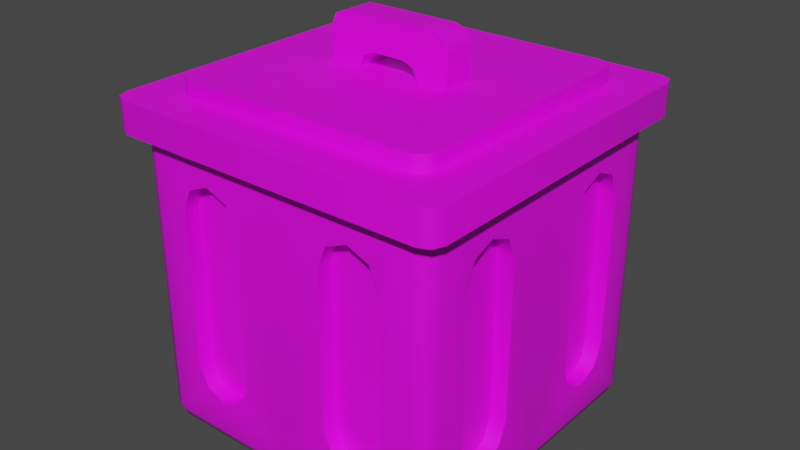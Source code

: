 # Source: trash.blend  (saved by Blender 3.5.10; exported with 4.5.12 LTS)
import bpy
from mathutils import Matrix  # noqa: F401  (used for matrix-valued properties, if any)

bpy.ops.wm.read_factory_settings(use_empty=True)
scene = bpy.context.scene
scene.name = 'Scene'

# ---- collections
col_collection = bpy.data.collections.new('Collection'); scene.collection.children.link(col_collection)

# ---- images (referenced by path relative to the original .blend; pixels are not part of the script)
import os
ASSET_DIR = os.environ.get("B2B_ASSET_DIR", "")  # directory of the original .blend (textures are referenced by path, not embedded)
HERE = os.path.dirname(os.path.abspath(__file__))  # packed textures are extracted next to this script under _unpacked/

def load_image(name, relpath, width, height, colorspace="sRGB"):
    """Load a texture the original file referenced (path relative to the .blend, or extracted next to this script)."""
    p = next((c for c in (os.path.join(HERE, relpath), os.path.join(ASSET_DIR, relpath)) if relpath and os.path.exists(c)), "")
    if p:
        img = bpy.data.images.load(p, check_existing=True)
        img.name = name
    else:  # same state as the original file: an image datablock whose file is absent (Cycles renders it pink)
        img = bpy.data.images.new(name, width, height)
        img.source = "FILE"
        img.filepath = "//" + (relpath or name)
    img.colorspace_settings.name = colorspace
    return img
img_tx_metal_png = load_image('tx_metal.png', 'uv_trash.png', 1024, 1024, 'sRGB')

# ---- materials (node trees are filled in below, after node groups)
mat_material_001 = bpy.data.materials.new('Material.001')
mat_material_001.use_transparent_shadow = False

# ---- node groups
ng_auto_smooth = bpy.data.node_groups.new('Auto Smooth', 'GeometryNodeTree')
_s = ng_auto_smooth.interface.new_socket(name='Geometry', in_out='OUTPUT', socket_type='NodeSocketGeometry')
_s = ng_auto_smooth.interface.new_socket(name='Geometry', in_out='INPUT', socket_type='NodeSocketGeometry')
_s = ng_auto_smooth.interface.new_socket(name='Angle', in_out='INPUT', socket_type='NodeSocketFloat')
_s.subtype = 'ANGLE'
_s.min_value = 0.0
_s.max_value = 3.142
ng_auto_smooth.is_modifier = True
_N = ng_auto_smooth.nodes; _L = ng_auto_smooth.links
n0 = _N.new('NodeGroupOutput'); n0.name = 'Group Output'; n0.location = (480, -100)
n1 = _N.new('NodeGroupInput'); n1.name = 'Group Input'; n1.location = (-420, -300)
n2 = _N.new('NodeGroupInput'); n2.name = 'Group Input.001'; n2.location = (-60, -100)
n3 = _N.new('GeometryNodeSetShadeSmooth'); n3.name = 'Set Shade Smooth'; n3.location = (120, -100)
n3.domain = 'EDGE'
n4 = _N.new('GeometryNodeSetShadeSmooth'); n4.name = 'Set Shade Smooth.001'; n4.location = (300, -100)
n5 = _N.new('GeometryNodeInputMeshEdgeAngle'); n5.name = 'Edge Angle'; n5.location = (-420, -220)
n6 = _N.new('GeometryNodeInputEdgeSmooth'); n6.name = 'Is Edge Smooth'; n6.location = (-60, -160)
n7 = _N.new('GeometryNodeInputShadeSmooth'); n7.name = 'Is Face Smooth'; n7.location = (-240, -340)
n8 = _N.new('FunctionNodeBooleanMath'); n8.name = 'Boolean Math'; n8.location = (-60, -220)
n9 = _N.new('FunctionNodeCompare'); n9.name = 'Compare'; n9.location = (-240, -180)
n9.operation = 'LESS_EQUAL'
_L.new(n5.outputs[0], n9.inputs[0])
_L.new(n4.outputs[0], n0.inputs[0])
_L.new(n1.outputs[1], n9.inputs[1])
_L.new(n9.outputs[0], n8.inputs[0])
_L.new(n7.outputs[0], n8.inputs[1])
_L.new(n2.outputs[0], n3.inputs[0])
_L.new(n6.outputs[0], n3.inputs[1])
_L.new(n3.outputs[0], n4.inputs[0])
_L.new(n8.outputs[0], n3.inputs[2])
n0.is_active_output = True

# ---- material node trees
mat_material_001.use_nodes = True; mat_material_001.node_tree.nodes.clear()
_N = mat_material_001.node_tree.nodes; _L = mat_material_001.node_tree.links
n0 = _N.new('ShaderNodeBsdfPrincipled'); n0.name = 'Principled BSDF'; n0.location = (10, 300)
n0.distribution = 'GGX'
n0.subsurface_method = 'RANDOM_WALK_SKIN'
n0.inputs[3].default_value = 1.45
n0.inputs[27].default_value = (0.0, 0.0, 0.0, 1.0)
n0.inputs[28].default_value = 1.0
n1 = _N.new('ShaderNodeOutputMaterial'); n1.name = 'Material Output'; n1.location = (300, 300)
n2 = _N.new('ShaderNodeTexImage'); n2.name = 'Image Texture'; n2.location = (-280, 280)
n2.image = img_tx_metal_png
_L.new(n0.outputs[0], n1.inputs[0])
_L.new(n2.outputs[0], n0.inputs[0])
n1.is_active_output = True

# ---- world
world_world = bpy.data.worlds.new('World'); scene.world = world_world
world_world.use_nodes = True; world_world.node_tree.nodes.clear()
_N = world_world.node_tree.nodes; _L = world_world.node_tree.links
n0 = _N.new('ShaderNodeOutputWorld'); n0.name = 'World Output'; n0.location = (300, 300)
n1 = _N.new('ShaderNodeBackground'); n1.name = 'Background'; n1.location = (10, 300)
n1.inputs[0].default_value = (0.05088, 0.05088, 0.05088, 1.0)
_L.new(n1.outputs[0], n0.inputs[0])
n0.is_active_output = True
world_world.color = (0.05088, 0.05088, 0.05088)
world_world.use_sun_shadow = False
world_world.sun_shadow_jitter_overblur = 0.0

# ---- meshes
me_cube_001 = bpy.data.meshes.new('Cube.001')
me_cube_001.from_pydata([(-0.75, -0.85, 1.1), (-0.85, -0.75, 1.1), (-0.9207, -0.9207, 1.1), (-0.8207, -0.8207, 1.1), (-0.85, 0.75, 1.1), (-0.75, 0.85, 1.1), (-0.9207, 0.9207, 1.1), (-0.8207, 0.8207, 1.1), (0.75, 0.85, 1.1), (0.85, 0.75, 1.1), (0.9207, 0.9207, 1.1), (0.8207, 0.8207, 1.1), (0.85, -0.75, 1.1), (0.75, -0.85, 1.1), (0.9207, -0.9207, 1.1), (0.8207, -0.8207, 1.1), (1.1, -1.0, 0.9), (1.0, -1.1, 0.9), (1.071, -1.071, 0.9), (1.0, 1.1, 0.9), (1.1, 1.0, 0.9), (1.071, 1.071, 0.9), (-1.1, 1.0, 0.9), (-1.0, 1.1, 0.9), (-1.071, 1.071, 0.9), (-1.0, -1.1, 0.9), (-1.1, -1.0, 0.9), (-1.071, -1.071, 0.9), (1.0, -1.1, 1.1), (1.1, -1.0, 1.1), (1.029, -1.029, 1.1), (1.071, -1.071, 1.1), (1.1, 1.0, 1.1), (1.0, 1.1, 1.1), (1.029, 1.029, 1.1), (1.071, 1.071, 1.1), (-1.0, 1.1, 1.1), (-1.1, 1.0, 1.1), (-1.029, 1.029, 1.1), (-1.071, 1.071, 1.1), (-1.1, -1.0, 1.1), (-1.0, -1.1, 1.1), (-1.029, -1.029, 1.1), (-1.071, -1.071, 1.1), (0.75, -0.85, 1.2), (0.85, -0.75, 1.2), (0.8207, -0.8207, 1.2), (0.85, 0.75, 1.2), (0.75, 0.85, 1.2), (0.8207, 0.8207, 1.2), (-0.75, 0.85, 1.2), (-0.85, 0.75, 1.2), (-0.8207, 0.8207, 1.2), (-0.85, -0.75, 1.2), (-0.75, -0.85, 1.2), (-0.8207, -0.8207, 1.2), (0.0, 0.0, -1.0), (0.7, -1.0, 0.5005), (0.7, -1.0, 0.7), (0.6416, -1.0, 0.6416), (0.7, -1.0, -0.5005), (0.7, -1.0, -0.7), (0.6416, -1.0, -0.6416), (0.5, -1.0, -0.7), (0.3, -1.0, -0.5005), (0.3, -1.0, -0.7), (0.3584, -1.0, -0.6416), (0.3, -1.0, 0.5005), (0.5, -1.0, 0.7), (0.3, -1.0, 0.7), (0.3584, -1.0, 0.6416), (0.6416, -0.9, 0.6416), (0.7, -0.9, 0.5005), (0.7, -0.9, -0.5005), (0.6416, -0.9, -0.6416), (0.5, -0.9, -0.7), (0.3584, -0.9, -0.6416), (0.3, -0.9, -0.5005), (0.3, -0.9, 0.5005), (0.3584, -0.9, 0.6416), (0.5, -0.9, 0.7), (4.371e-08, -1.0, -0.9), (4.243e-08, -0.9707, -0.9707), (0.9, -1.0, -0.9), (0.9, -0.9707, -0.9707), (0.9, -1.0, 0.9), (0.9, -1.0, 1.0), (1.0, 0.0, 1.0), (1.0, -0.7, 0.5005), (1.0, -0.7, 0.7), (1.0, -0.6416, 0.6416), (1.0, -0.7, -0.5005), (1.0, -0.7, -0.7), (1.0, -0.6416, -0.6416), (1.0, -0.5, -0.7), (1.0, -0.3, -0.5005), (1.0, -0.3, -0.7), (1.0, -0.3584, -0.6416), (1.0, -0.3, 0.5005), (1.0, -0.5, 0.7), (1.0, -0.3, 0.7), (1.0, -0.3584, 0.6416), (0.9, -0.6416, 0.6416), (0.9, -0.7, 0.5005), (0.9, -0.7, -0.5005), (0.9, -0.6416, -0.6416), (0.9, -0.5, -0.7), (0.9, -0.3584, -0.6416), (0.9, -0.3, -0.5005), (0.9, -0.3, 0.5005), (0.9, -0.3584, 0.6416), (0.9, -0.5, 0.7), (0.9, 0.0, -1.0), (1.0, 0.0, -0.9), (0.9707, 0.0, -0.9707), (1.0, -0.9, -0.9), (0.9, -0.9, -1.0), (0.9707, -0.9707, -0.9), (0.9577, -0.9577, -0.9577), (0.9707, -0.9, -0.9707), (1.0, -0.9, 0.9), (0.9, -0.9, 1.0), (1.0, -0.9, 1.0), (0.9707, -0.9707, 1.0), (1.0, 0.7, 0.5005), (1.0, 0.7, 0.7), (1.0, 0.6416, 0.6416), (1.0, 0.7, -0.5005), (1.0, 0.7, -0.7), (1.0, 0.6416, -0.6416), (1.0, 0.5, -0.7), (1.0, 0.3, -0.5005), (1.0, 0.3, -0.7), (1.0, 0.3584, -0.6416), (1.0, 0.3, 0.5005), (1.0, 0.5, 0.7), (1.0, 0.3, 0.7), (1.0, 0.3584, 0.6416), (0.9, 0.6416, 0.6416), (0.9, 0.7, 0.5005), (0.9, 0.7, -0.5005), (0.9, 0.6416, -0.6416), (0.9, 0.5, -0.7), (0.9, 0.3584, -0.6416), (0.9, 0.3, -0.5005), (0.9, 0.3, 0.5005), (0.9, 0.3584, 0.6416), (0.9, 0.5, 0.7), (1.0, 0.9, -0.9), (0.9, 0.9, -1.0), (0.9707, 0.9707, -0.9), (0.9577, 0.9577, -0.9577), (0.9707, 0.9, -0.9707), (1.0, 0.9, 0.9), (1.0, 0.9, 1.0), (0.9707, 0.9707, 1.0), (0.7, 1.0, 0.5005), (0.7, 1.0, 0.7), (0.6416, 1.0, 0.6416), (0.7, 1.0, -0.5005), (0.7, 1.0, -0.7), (0.6416, 1.0, -0.6416), (0.5, 1.0, -0.7), (0.3, 1.0, -0.5005), (0.3, 1.0, -0.7), (0.3584, 1.0, -0.6416), (0.3, 1.0, 0.5005), (0.5, 1.0, 0.7), (0.3, 1.0, 0.7), (0.3584, 1.0, 0.6416), (0.6416, 0.9, 0.6416), (0.7, 0.9, 0.5005), (0.7, 0.9, -0.5005), (0.6416, 0.9, -0.6416), (0.5, 0.9, -0.7), (0.3584, 0.9, -0.6416), (0.3, 0.9, -0.5005), (0.3, 0.9, 0.5005), (0.3584, 0.9, 0.6416), (0.5, 0.9, 0.7), (0.9, 1.0, -0.9), (0.9, 0.9707, -0.9707), (0.9, 1.0, 0.9), (0.9, 0.9, 1.0), (0.9, 1.0, 1.0), (-4.371e-08, 1.0, 1.0), (-0.7, 1.0, 0.5005), (-0.7, 1.0, 0.7), (-0.6416, 1.0, 0.6416), (-0.7, 1.0, -0.5005), (-0.7, 1.0, -0.7), (-0.6416, 1.0, -0.6416), (-0.5, 1.0, -0.7), (-0.3, 1.0, -0.5005), (-0.3, 1.0, -0.7), (-0.3584, 1.0, -0.6416), (-0.3, 1.0, 0.5005), (-0.5, 1.0, 0.7), (-0.3, 1.0, 0.7), (-0.3584, 1.0, 0.6416), (-0.6416, 0.9, 0.6416), (-0.7, 0.9, 0.5005), (-0.7, 0.9, -0.5005), (-0.6416, 0.9, -0.6416), (-0.5, 0.9, -0.7), (-0.3584, 0.9, -0.6416), (-0.3, 0.9, -0.5005), (-0.3, 0.9, 0.5005), (-0.3584, 0.9, 0.6416), (-0.5, 0.9, 0.7), (-3.934e-08, 0.9, -1.0), (-4.371e-08, 1.0, -0.9), (-4.243e-08, 0.9707, -0.9707), (-0.9, 1.0, -0.9), (-0.9, 0.9, -1.0), (-0.9707, 0.9707, -0.9), (-0.9577, 0.9577, -0.9577), (-0.9, 0.9707, -0.9707), (-0.9, 1.0, 0.9), (-0.9, 0.9, 1.0), (-0.9, 1.0, 1.0), (-0.9707, 0.9707, 1.0), (0.0, 0.0, 1.0), (-1.0, 0.7, 0.5005), (-1.0, 0.7, 0.7), (-1.0, 0.6416, 0.6416), (-1.0, 0.7, -0.5005), (-1.0, 0.7, -0.7), (-1.0, 0.6416, -0.6416), (-1.0, 0.5, -0.7), (-1.0, 0.3, -0.5005), (-1.0, 0.3, -0.7), (-1.0, 0.3584, -0.6416), (-1.0, 0.3, 0.5005), (-1.0, 0.5, 0.7), (-1.0, 0.3, 0.7), (-1.0, 0.3584, 0.6416), (-0.9, 0.6416, 0.6416), (-0.9, 0.7, 0.5005), (-0.9, 0.7, -0.5005), (-0.9, 0.6416, -0.6416), (-0.9, 0.5, -0.7), (-0.9, 0.3584, -0.6416), (-0.9, 0.3, -0.5005), (-0.9, 0.3, 0.5005), (-0.9, 0.3584, 0.6416), (-0.9, 0.5, 0.7), (-0.9, -7.868e-08, -1.0), (-1.0, 0.9, -0.9), (-0.9707, 0.9, -0.9707), (-1.0, 0.9, 0.9), (-1.0, 0.9, 1.0), (-1.0, -8.742e-08, 1.0), (-1.0, -0.7, 0.5005), (-1.0, -0.7, 0.7), (-1.0, -0.6416, 0.6416), (-1.0, -0.7, -0.5005), (-1.0, -0.7, -0.7), (-1.0, -0.6416, -0.6416), (-1.0, -0.5, -0.7), (-1.0, -0.3, -0.5005), (-1.0, -0.3, -0.7), (-1.0, -0.3584, -0.6416), (-1.0, -0.3, 0.5005), (-1.0, -0.5, 0.7), (-1.0, -0.3, 0.7), (-1.0, -0.3584, 0.6416), (-0.9, -0.6416, 0.6416), (-0.9, -0.7, 0.5005), (-0.9, -0.7, -0.5005), (-0.9, -0.6416, -0.6416), (-0.9, -0.5, -0.7), (-0.9, -0.3584, -0.6416), (-0.9, -0.3, -0.5005), (-0.9, -0.3, 0.5005), (-0.9, -0.3584, 0.6416), (-0.9, -0.5, 0.7), (-1.0, -8.742e-08, -0.9), (-0.9707, -8.486e-08, -0.9707), (-1.0, -0.9, -0.9), (-0.9, -0.9, -1.0), (-0.9707, -0.9, -0.9707), (-1.0, -0.9, 0.9), (-1.0, -0.9, 1.0), (-0.9707, -0.9707, 1.0), (4.371e-08, -1.0, 1.0), (-0.7, -1.0, 0.5005), (-0.7, -1.0, 0.7), (-0.6416, -1.0, 0.6416), (-0.7, -1.0, -0.5005), (-0.7, -1.0, -0.7), (-0.6416, -1.0, -0.6416), (-0.5, -1.0, -0.7), (-0.3, -1.0, -0.5005), (-0.3, -1.0, -0.7), (-0.3584, -1.0, -0.6416), (-0.3, -1.0, 0.5005), (-0.5, -1.0, 0.7), (-0.3, -1.0, 0.7), (-0.3584, -1.0, 0.6416), (-0.6416, -0.9, 0.6416), (-0.7, -0.9, 0.5005), (-0.7, -0.9, -0.5005), (-0.6416, -0.9, -0.6416), (-0.5, -0.9, -0.7), (-0.3584, -0.9, -0.6416), (-0.3, -0.9, -0.5005), (-0.3, -0.9, 0.5005), (-0.3584, -0.9, 0.6416), (-0.5, -0.9, 0.7), (3.934e-08, -0.9, -1.0), (-0.9, -1.0, -0.9), (-0.9707, -0.9707, -0.9), (-0.9577, -0.9577, -0.9577), (-0.9, -0.9707, -0.9707), (-0.9, -1.0, 0.9), (-0.9, -0.9, 1.0), (-0.9, -1.0, 1.0), (-0.2, -0.1, 1.5), (-0.2, 0.1, 1.5), (0.2, -0.1, 1.5), (0.2, 0.1, 1.5), (-0.4, 0.1, 1.3), (-0.4, -0.1, 1.3), (0.4, 0.1, 1.3), (0.4, -0.1, 1.3), (-0.2, -0.1, 1.2), (0.2, -0.1, 1.2), (-0.4, 0.1, 1.2), (-0.4, -0.1, 1.2), (0.4, -0.1, 1.2), (0.4, 0.1, 1.2), (-0.1, -0.1, 1.3), (-0.1707, -0.1, 1.271), (-0.1, 0.1, 1.3), (-0.2, 0.1, 1.2), (-0.1707, 0.1, 1.271), (0.1, -0.1, 1.3), (0.1707, -0.1, 1.271), (0.2, 0.1, 1.2), (0.1, 0.1, 1.3), (0.1707, 0.1, 1.271), (-0.3, -0.1, 1.5), (-0.4, -0.1, 1.4), (-0.3707, -0.1, 1.471), (-0.4, 0.1, 1.4), (-0.3, 0.1, 1.5), (-0.3707, 0.1, 1.471), (0.3, 0.1, 1.5), (0.4, 0.1, 1.4), (0.3707, 0.1, 1.471), (0.4, -0.1, 1.4), (0.3, -0.1, 1.5), (0.3707, -0.1, 1.471)], [], [(2, 1, 4, 6, 38, 37, 40, 42), (41, 25, 17, 28), (53, 55, 54, 44, 46, 45, 47, 49, 48, 50, 52, 51), (37, 22, 26, 40), (33, 19, 23, 36), (22, 24, 23, 19, 21, 20, 16, 18, 17, 25, 27, 26), (29, 16, 20, 32), (12, 9, 47, 45), (4, 1, 53, 51), (8, 5, 50, 48), (10, 9, 12, 14, 30, 29, 32, 34), (0, 13, 44, 54), (6, 5, 8, 10, 34, 33, 36, 38), (0, 3, 2), (3, 1, 2), (4, 7, 6), (7, 5, 6), (8, 11, 10), (11, 9, 10), (12, 15, 14), (15, 13, 14), (28, 31, 30), (31, 29, 30), (32, 35, 34), (35, 33, 34), (36, 39, 38), (39, 37, 38), (40, 43, 42), (43, 41, 42), (40, 26, 27, 43), (43, 27, 25, 41), (22, 37, 39, 24), (24, 39, 36, 23), (19, 33, 35, 21), (21, 35, 32, 20), (28, 17, 18, 31), (31, 18, 16, 29), (12, 45, 46, 15), (15, 46, 44, 13), (53, 1, 3, 55), (55, 3, 0, 54), (8, 48, 49, 11), (11, 49, 47, 9), (50, 5, 7, 52), (52, 7, 4, 51), (14, 13, 0, 2, 42, 41, 28, 30), (61, 63, 65, 81, 83), (58, 57, 60, 61, 83, 85), (86, 121, 222, 285), (69, 68, 58, 85, 86, 285), (56, 116, 310), (65, 64, 67, 69, 285, 81), (68, 59, 58), (59, 57, 58), (60, 62, 61), (62, 63, 61), (63, 66, 65), (66, 64, 65), (67, 70, 69), (70, 68, 69), (80, 79, 78, 77, 76, 75, 74, 73, 72, 71), (62, 60, 73, 74), (67, 64, 77, 78), (68, 70, 79, 80), (63, 62, 74, 75), (60, 57, 72, 73), (66, 63, 75, 76), (59, 68, 80, 71), (64, 66, 76, 77), (57, 59, 71, 72), (70, 67, 78, 79), (83, 84, 118, 117), (85, 83, 117, 123), (310, 116, 84, 82), (82, 84, 83, 81), (85, 123, 86), (86, 123, 121), (118, 84, 116), (92, 115, 113, 96, 94), (89, 120, 115, 92, 91, 88), (122, 87, 222, 121), (100, 87, 122, 120, 89, 99), (56, 112, 116), (96, 113, 87, 100, 98, 95), (99, 89, 90), (90, 89, 88), (91, 92, 93), (93, 92, 94), (94, 96, 97), (97, 96, 95), (98, 100, 101), (101, 100, 99), (111, 102, 103, 104, 105, 106, 107, 108, 109, 110), (93, 105, 104, 91), (98, 109, 108, 95), (99, 111, 110, 101), (94, 106, 105, 93), (91, 104, 103, 88), (97, 107, 106, 94), (90, 102, 111, 99), (95, 108, 107, 97), (88, 103, 102, 90), (101, 110, 109, 98), (115, 117, 118, 119), (120, 123, 117, 115), (112, 114, 119, 116), (114, 113, 115, 119), (120, 122, 123), (122, 121, 123), (118, 116, 119), (128, 130, 132, 113, 148), (125, 124, 127, 128, 148, 153), (154, 183, 222, 87), (136, 135, 125, 153, 154, 87), (56, 149, 112), (132, 131, 134, 136, 87, 113), (135, 126, 125), (126, 124, 125), (127, 129, 128), (129, 130, 128), (130, 133, 132), (133, 131, 132), (134, 137, 136), (137, 135, 136), (147, 146, 145, 144, 143, 142, 141, 140, 139, 138), (129, 127, 140, 141), (134, 131, 144, 145), (135, 137, 146, 147), (130, 129, 141, 142), (127, 124, 139, 140), (133, 130, 142, 143), (126, 135, 147, 138), (131, 133, 143, 144), (124, 126, 138, 139), (137, 134, 145, 146), (148, 152, 151, 150), (153, 148, 150, 155), (112, 149, 152, 114), (114, 152, 148, 113), (153, 155, 154), (154, 155, 183), (151, 152, 149), (160, 180, 211, 164, 162), (157, 182, 180, 160, 159, 156), (184, 185, 222, 183), (168, 185, 184, 182, 157, 167), (56, 210, 149), (164, 211, 185, 168, 166, 163), (167, 157, 158), (158, 157, 156), (159, 160, 161), (161, 160, 162), (162, 164, 165), (165, 164, 163), (166, 168, 169), (169, 168, 167), (179, 170, 171, 172, 173, 174, 175, 176, 177, 178), (161, 173, 172, 159), (166, 177, 176, 163), (167, 179, 178, 169), (162, 174, 173, 161), (159, 172, 171, 156), (165, 175, 174, 162), (158, 170, 179, 167), (163, 176, 175, 165), (156, 171, 170, 158), (169, 178, 177, 166), (180, 150, 151, 181), (182, 155, 150, 180), (210, 212, 181, 149), (212, 211, 180, 181), (182, 184, 155), (184, 183, 155), (151, 149, 181), (190, 192, 194, 211, 213), (187, 186, 189, 190, 213, 218), (220, 219, 222, 185), (198, 197, 187, 218, 220, 185), (56, 214, 210), (194, 193, 196, 198, 185, 211), (197, 188, 187), (188, 186, 187), (189, 191, 190), (191, 192, 190), (192, 195, 194), (195, 193, 194), (196, 199, 198), (199, 197, 198), (209, 208, 207, 206, 205, 204, 203, 202, 201, 200), (191, 189, 202, 203), (196, 193, 206, 207), (197, 199, 208, 209), (192, 191, 203, 204), (189, 186, 201, 202), (195, 192, 204, 205), (188, 197, 209, 200), (193, 195, 205, 206), (186, 188, 200, 201), (199, 196, 207, 208), (213, 217, 216, 215), (218, 213, 215, 221), (210, 214, 217, 212), (212, 217, 213, 211), (218, 221, 220), (220, 221, 219), (216, 217, 214), (227, 248, 277, 231, 229), (224, 250, 248, 227, 226, 223), (251, 252, 222, 219), (235, 252, 251, 250, 224, 234), (56, 247, 214), (231, 277, 252, 235, 233, 230), (234, 224, 225), (225, 224, 223), (226, 227, 228), (228, 227, 229), (229, 231, 232), (232, 231, 230), (233, 235, 236), (236, 235, 234), (246, 237, 238, 239, 240, 241, 242, 243, 244, 245), (228, 240, 239, 226), (233, 244, 243, 230), (234, 246, 245, 236), (229, 241, 240, 228), (226, 239, 238, 223), (232, 242, 241, 229), (225, 237, 246, 234), (230, 243, 242, 232), (223, 238, 237, 225), (236, 245, 244, 233), (248, 215, 216, 249), (250, 221, 215, 248), (247, 278, 249, 214), (278, 277, 248, 249), (250, 251, 221), (251, 219, 221), (216, 214, 249), (257, 259, 261, 277, 279), (254, 253, 256, 257, 279, 282), (283, 316, 222, 252), (265, 264, 254, 282, 283, 252), (56, 280, 247), (261, 260, 263, 265, 252, 277), (264, 255, 254), (255, 253, 254), (256, 258, 257), (258, 259, 257), (259, 262, 261), (262, 260, 261), (263, 266, 265), (266, 264, 265), (276, 275, 274, 273, 272, 271, 270, 269, 268, 267), (258, 256, 269, 270), (263, 260, 273, 274), (264, 266, 275, 276), (259, 258, 270, 271), (256, 253, 268, 269), (262, 259, 271, 272), (255, 264, 276, 267), (260, 262, 272, 273), (253, 255, 267, 268), (266, 263, 274, 275), (279, 281, 313, 312), (282, 279, 312, 284), (247, 280, 281, 278), (278, 281, 279, 277), (282, 284, 283), (283, 284, 316), (313, 281, 280), (290, 311, 81, 294, 292), (287, 315, 311, 290, 289, 286), (317, 285, 222, 316), (298, 285, 317, 315, 287, 297), (56, 310, 280), (294, 81, 285, 298, 296, 293), (297, 287, 288), (288, 287, 286), (289, 290, 291), (291, 290, 292), (292, 294, 295), (295, 294, 293), (296, 298, 299), (299, 298, 297), (309, 300, 301, 302, 303, 304, 305, 306, 307, 308), (291, 303, 302, 289), (296, 307, 306, 293), (297, 309, 308, 299), (292, 304, 303, 291), (289, 302, 301, 286), (295, 305, 304, 292), (288, 300, 309, 297), (293, 306, 305, 295), (286, 301, 300, 288), (299, 308, 307, 296), (311, 312, 313, 314), (315, 284, 312, 311), (310, 82, 314, 280), (82, 81, 311, 314), (315, 317, 284), (317, 316, 284), (313, 280, 314), (321, 319, 318, 320), (318, 319, 346, 342), (324, 349, 351, 325), (334, 336, 335, 328, 322, 345, 347, 346, 319, 321, 348, 350, 349, 324, 331, 339, 341, 340), (321, 320, 352, 348), (323, 343, 345, 322), (334, 340, 337, 332), (337, 338, 327, 330, 325, 351, 353, 352, 320, 318, 342, 344, 343, 323, 329, 326, 333, 332), (323, 322, 328, 329), (324, 325, 330, 331), (334, 332, 333, 336), (336, 333, 326, 335), (337, 340, 341, 338), (338, 341, 339, 327), (342, 346, 347, 344), (344, 347, 345, 343), (348, 352, 353, 350), (350, 353, 351, 349)])
me_cube_001.polygons.foreach_set('use_smooth', [True] * 320)
_uv = me_cube_001.uv_layers.new(name='UVMap')
_uv.uv.foreach_set('vector', [0.4467, 0.1719, 0.4119, 0.1863, 0.1058, 0.1863, 0.071, 0.1719, 0.04885, 0.1497, 0.05482, 0.1353, 0.4629, 0.1353, 0.4688, 0.1497, 0.3996, 0.5338, 0.4412, 0.5338, 0.4412, 0.9494, 0.3996, 0.9494, 0.4199, 0.1699, 0.4346, 0.176, 0.4407, 0.1906, 0.4407, 0.5024, 0.4346, 0.5171, 0.4199, 0.5232, 0.1082, 0.5232, 0.0935, 0.5171, 0.08742, 0.5024, 0.08742, 0.1906, 0.0935, 0.176, 0.1082, 0.1699, 0.4599, 0.9433, 0.4183, 0.9433, 0.4183, 0.5276, 0.4599, 0.5276, 0.4719, 0.9421, 0.4303, 0.9421, 0.4303, 0.5264, 0.4719, 0.5264, 0.9516, 0.118, 0.9663, 0.1241, 0.9724, 0.1388, 0.9724, 0.5544, 0.9663, 0.5691, 0.9516, 0.5752, 0.5359, 0.5752, 0.5212, 0.5691, 0.5151, 0.5544, 0.5151, 0.1388, 0.5212, 0.1241, 0.5359, 0.118, 0.4264, 0.9552, 0.3848, 0.9552, 0.3848, 0.5396, 0.4264, 0.5396, 0.2764, 0.5841, 0.2764, 0.8958, 0.2556, 0.8958, 0.2556, 0.5841, 0.2834, 0.8861, 0.2834, 0.5743, 0.3042, 0.5743, 0.3042, 0.8861, 0.2921, 0.8927, 0.2921, 0.581, 0.3129, 0.581, 0.3129, 0.8927, 0.071, 0.5476, 0.1058, 0.5332, 0.4119, 0.5332, 0.4467, 0.5476, 0.4688, 0.5697, 0.4629, 0.5842, 0.05482, 0.5842, 0.04885, 0.5697, 0.286, 0.5783, 0.286, 0.89, 0.2652, 0.89, 0.2652, 0.5783, 0.071, 0.1719, 0.08543, 0.2067, 0.08543, 0.5128, 0.071, 0.5476, 0.04885, 0.5697, 0.03442, 0.5638, 0.03442, 0.1557, 0.04885, 0.1497, 0.4323, 0.2067, 0.4263, 0.1923, 0.4467, 0.1719, 0.4263, 0.1923, 0.4119, 0.1863, 0.4467, 0.1719, 0.1058, 0.1863, 0.0914, 0.1923, 0.071, 0.1719, 0.0914, 0.1923, 0.08543, 0.2067, 0.071, 0.1719, 0.08543, 0.5128, 0.0914, 0.5272, 0.071, 0.5476, 0.0914, 0.5272, 0.1058, 0.5332, 0.071, 0.5476, 0.4119, 0.5332, 0.4263, 0.5272, 0.4467, 0.5476, 0.4263, 0.5272, 0.4323, 0.5128, 0.4467, 0.5476, 0.4833, 0.5638, 0.4773, 0.5782, 0.4688, 0.5697, 0.4773, 0.5782, 0.4629, 0.5842, 0.4688, 0.5697, 0.05482, 0.5842, 0.0404, 0.5782, 0.04885, 0.5697, 0.0404, 0.5782, 0.03442, 0.5638, 0.04885, 0.5697, 0.03442, 0.1557, 0.0404, 0.1413, 0.04885, 0.1497, 0.0404, 0.1413, 0.05482, 0.1353, 0.04885, 0.1497, 0.4629, 0.1353, 0.4773, 0.1413, 0.4688, 0.1497, 0.4773, 0.1413, 0.4833, 0.1557, 0.4688, 0.1497, 0.4599, 0.5276, 0.4183, 0.5276, 0.4183, 0.5117, 0.4599, 0.5117, 0.3996, 0.5179, 0.4412, 0.5179, 0.4412, 0.5338, 0.3996, 0.5338, 0.4183, 0.9433, 0.4599, 0.9433, 0.4599, 0.9592, 0.4183, 0.9592, 0.4303, 0.5105, 0.4719, 0.5105, 0.4719, 0.5264, 0.4303, 0.5264, 0.4303, 0.9421, 0.4719, 0.9421, 0.4719, 0.958, 0.4303, 0.958, 0.3848, 0.5236, 0.4264, 0.5236, 0.4264, 0.5396, 0.3848, 0.5396, 0.3996, 0.9494, 0.4412, 0.9494, 0.4412, 0.9653, 0.3996, 0.9653, 0.4264, 0.9711, 0.3848, 0.9711, 0.3848, 0.9552, 0.4264, 0.9552, 0.2764, 0.5841, 0.2556, 0.5841, 0.2556, 0.5682, 0.2764, 0.5682, 0.286, 0.9059, 0.2652, 0.9059, 0.2652, 0.89, 0.286, 0.89, 0.3042, 0.5743, 0.2834, 0.5743, 0.2834, 0.5584, 0.3042, 0.5584, 0.2652, 0.5624, 0.286, 0.5624, 0.286, 0.5783, 0.2652, 0.5783, 0.2921, 0.8927, 0.3129, 0.8927, 0.3129, 0.9086, 0.2921, 0.9086, 0.2764, 0.9117, 0.2556, 0.9117, 0.2556, 0.8958, 0.2764, 0.8958, 0.3129, 0.581, 0.2921, 0.581, 0.2921, 0.5651, 0.3129, 0.5651, 0.3042, 0.902, 0.2834, 0.902, 0.2834, 0.8861, 0.3042, 0.8861, 0.4467, 0.5476, 0.4323, 0.5128, 0.4323, 0.2067, 0.4467, 0.1719, 0.4688, 0.1497, 0.4833, 0.1557, 0.4833, 0.5638, 0.4688, 0.5697, 0.4038, 0.4662, 0.4038, 0.4246, 0.4038, 0.3831, 0.4454, 0.3207, 0.4454, 0.5078, 0.1129, 0.4662, 0.1543, 0.4662, 0.3624, 0.4662, 0.4038, 0.4662, 0.4454, 0.5078, 0.07129, 0.5078, 0.4393, 0.153, 0.4393, 0.1738, 0.2523, 0.3608, 0.2523, 0.153, 0.1129, 0.3831, 0.1129, 0.4246, 0.1129, 0.4662, 0.07129, 0.5078, 0.05051, 0.5078, 0.05051, 0.3207, 0.2546, 0.2566, 0.441, 0.4442, 0.254, 0.4434, 0.4038, 0.3831, 0.3624, 0.3831, 0.1543, 0.3831, 0.1129, 0.3831, 0.05051, 0.3207, 0.4454, 0.3207, 0.1129, 0.4246, 0.125, 0.4541, 0.1129, 0.4662, 0.125, 0.4541, 0.1543, 0.4662, 0.1129, 0.4662, 0.3624, 0.4662, 0.3917, 0.4541, 0.4038, 0.4662, 0.3917, 0.4541, 0.4038, 0.4246, 0.4038, 0.4662, 0.4038, 0.4246, 0.3917, 0.3952, 0.4038, 0.3831, 0.3917, 0.3952, 0.3624, 0.3831, 0.4038, 0.3831, 0.1543, 0.3831, 0.125, 0.3952, 0.1129, 0.3831, 0.125, 0.3952, 0.1129, 0.4246, 0.1129, 0.3831, 0.7548, 0.6087, 0.7253, 0.5966, 0.7132, 0.5673, 0.7132, 0.3592, 0.7253, 0.3299, 0.7548, 0.3178, 0.7842, 0.3299, 0.7963, 0.3592, 0.7963, 0.5673, 0.7842, 0.5966, 0.2314, 0.6369, 0.2171, 0.6625, 0.1955, 0.6554, 0.2147, 0.621, 0.294, 0.8657, 0.293, 0.661, 0.3165, 0.6514, 0.3165, 0.8731, 0.2511, 0.8989, 0.2793, 0.89, 0.2957, 0.9088, 0.2523, 0.9263, 0.2547, 0.6252, 0.2314, 0.6369, 0.2147, 0.621, 0.2513, 0.6014, 0.2171, 0.6625, 0.2119, 0.8632, 0.1897, 0.869, 0.1955, 0.6554, 0.2788, 0.6345, 0.2547, 0.6252, 0.2513, 0.6014, 0.2931, 0.6141, 0.2237, 0.8877, 0.2511, 0.8989, 0.2523, 0.9263, 0.2053, 0.9093, 0.293, 0.661, 0.2788, 0.6345, 0.2931, 0.6141, 0.3165, 0.6514, 0.2119, 0.8632, 0.2237, 0.8877, 0.2053, 0.9093, 0.1897, 0.869, 0.2793, 0.89, 0.294, 0.8657, 0.3165, 0.8731, 0.2957, 0.9088, 0.4409, 0.4758, 0.4399, 0.46, 0.4525, 0.46, 0.4568, 0.4722, 0.07129, 0.5078, 0.4454, 0.5078, 0.4454, 0.5237, 0.05051, 0.5237, 0.254, 0.4434, 0.441, 0.4442, 0.4399, 0.46, 0.2539, 0.4593, 0.2539, 0.4593, 0.4399, 0.46, 0.4409, 0.4758, 0.2539, 0.4758, 0.07129, 0.5078, 0.05051, 0.5237, 0.05051, 0.5078, 0.4393, 0.153, 0.454, 0.1591, 0.4393, 0.1738, 0.4525, 0.46, 0.4399, 0.46, 0.441, 0.4442, 0.1014, 0.4676, 0.05981, 0.5091, 0.05981, 0.3221, 0.1014, 0.3844, 0.1014, 0.426, 0.3923, 0.4676, 0.4339, 0.5091, 0.05981, 0.5091, 0.1014, 0.4676, 0.1428, 0.4676, 0.3509, 0.4676, 0.4601, 0.1738, 0.4601, 0.3608, 0.2523, 0.3608, 0.4393, 0.1738, 0.3923, 0.3844, 0.4547, 0.3221, 0.4547, 0.5091, 0.4339, 0.5091, 0.3923, 0.4676, 0.3923, 0.426, 0.2546, 0.2566, 0.4415, 0.2572, 0.441, 0.4442, 0.1014, 0.3844, 0.05981, 0.3221, 0.4547, 0.3221, 0.3923, 0.3844, 0.3509, 0.3844, 0.1428, 0.3844, 0.3923, 0.426, 0.3923, 0.4676, 0.3802, 0.4554, 0.3802, 0.4554, 0.3923, 0.4676, 0.3509, 0.4676, 0.1428, 0.4676, 0.1014, 0.4676, 0.1135, 0.4554, 0.1135, 0.4554, 0.1014, 0.4676, 0.1014, 0.426, 0.1014, 0.426, 0.1014, 0.3844, 0.1135, 0.3966, 0.1135, 0.3966, 0.1014, 0.3844, 0.1428, 0.3844, 0.3509, 0.3844, 0.3923, 0.3844, 0.3802, 0.3966, 0.3802, 0.3966, 0.3923, 0.3844, 0.3923, 0.426, 0.7842, 0.5994, 0.7548, 0.5873, 0.7427, 0.5579, 0.7427, 0.3499, 0.7548, 0.3206, 0.7842, 0.3084, 0.8137, 0.3206, 0.8258, 0.3499, 0.8258, 0.5579, 0.8137, 0.5873, 0.2972, 0.9074, 0.2819, 0.8873, 0.2954, 0.8598, 0.3194, 0.8689, 0.1928, 0.6492, 0.2159, 0.6585, 0.2188, 0.8616, 0.1968, 0.8691, 0.2572, 0.5992, 0.2572, 0.623, 0.2301, 0.6337, 0.2161, 0.6134, 0.2554, 0.922, 0.2579, 0.8978, 0.2819, 0.8873, 0.2972, 0.9074, 0.3194, 0.8689, 0.2954, 0.8598, 0.2959, 0.6532, 0.3194, 0.6438, 0.2174, 0.9037, 0.2338, 0.8868, 0.2579, 0.8978, 0.2554, 0.922, 0.2947, 0.6116, 0.2823, 0.6287, 0.2572, 0.623, 0.2572, 0.5992, 0.1968, 0.8691, 0.2188, 0.8616, 0.2338, 0.8868, 0.2174, 0.9037, 0.3194, 0.6438, 0.2959, 0.6532, 0.2823, 0.6287, 0.2947, 0.6116, 0.2161, 0.6134, 0.2301, 0.6337, 0.2159, 0.6585, 0.1928, 0.6492, 0.4726, 0.4443, 0.4688, 0.4602, 0.4567, 0.4558, 0.4568, 0.4432, 0.4339, 0.5091, 0.4547, 0.525, 0.05981, 0.525, 0.05981, 0.5091, 0.4415, 0.2572, 0.4574, 0.2572, 0.4568, 0.4432, 0.441, 0.4442, 0.4574, 0.2572, 0.4739, 0.2573, 0.4726, 0.4443, 0.4568, 0.4432, 0.4339, 0.5091, 0.4547, 0.5091, 0.4547, 0.525, 0.4601, 0.1738, 0.4393, 0.1738, 0.454, 0.1591, 0.4567, 0.4558, 0.441, 0.4442, 0.4568, 0.4432, 0.1014, 0.1766, 0.1014, 0.2182, 0.1014, 0.2597, 0.05981, 0.3221, 0.05981, 0.135, 0.3923, 0.1766, 0.3509, 0.1766, 0.1428, 0.1766, 0.1014, 0.1766, 0.05981, 0.135, 0.4339, 0.135, 0.4601, 0.5479, 0.4393, 0.5479, 0.2523, 0.3608, 0.4601, 0.3608, 0.3923, 0.2597, 0.3923, 0.2182, 0.3923, 0.1766, 0.4339, 0.135, 0.4547, 0.135, 0.4547, 0.3221, 0.2546, 0.2566, 0.4422, 0.07022, 0.4415, 0.2572, 0.1014, 0.2597, 0.1428, 0.2597, 0.3509, 0.2597, 0.3923, 0.2597, 0.4547, 0.3221, 0.05981, 0.3221, 0.3923, 0.2182, 0.3802, 0.1888, 0.3923, 0.1766, 0.3802, 0.1888, 0.3509, 0.1766, 0.3923, 0.1766, 0.1428, 0.1766, 0.1135, 0.1888, 0.1014, 0.1766, 0.1135, 0.1888, 0.1014, 0.2182, 0.1014, 0.1766, 0.1014, 0.2182, 0.1135, 0.2476, 0.1014, 0.2597, 0.1135, 0.2476, 0.1428, 0.2597, 0.1014, 0.2597, 0.3509, 0.2597, 0.3802, 0.2476, 0.3923, 0.2597, 0.3802, 0.2476, 0.3923, 0.2182, 0.3923, 0.2597, 0.6148, 0.3084, 0.6442, 0.3206, 0.6563, 0.3499, 0.6563, 0.5579, 0.6442, 0.5873, 0.6148, 0.5994, 0.5853, 0.5873, 0.5732, 0.5579, 0.5732, 0.3499, 0.5853, 0.3206, 0.2983, 0.6138, 0.3206, 0.6523, 0.2966, 0.6614, 0.283, 0.6339, 0.1939, 0.872, 0.198, 0.6521, 0.22, 0.6596, 0.217, 0.8627, 0.2584, 0.922, 0.2173, 0.9078, 0.2312, 0.8875, 0.2584, 0.8982, 0.2566, 0.5992, 0.2983, 0.6138, 0.283, 0.6339, 0.2591, 0.6234, 0.3206, 0.6523, 0.3206, 0.8775, 0.297, 0.8681, 0.2966, 0.6614, 0.2186, 0.6176, 0.2566, 0.5992, 0.2591, 0.6234, 0.235, 0.6344, 0.2958, 0.9096, 0.2584, 0.922, 0.2584, 0.8982, 0.2834, 0.8925, 0.198, 0.6521, 0.2186, 0.6176, 0.235, 0.6344, 0.22, 0.6596, 0.3206, 0.8775, 0.2958, 0.9096, 0.2834, 0.8925, 0.297, 0.8681, 0.2173, 0.9078, 0.1939, 0.872, 0.217, 0.8627, 0.2312, 0.8875, 0.4739, 0.07026, 0.4581, 0.0713, 0.4581, 0.05872, 0.4702, 0.05439, 0.4339, 0.135, 0.05981, 0.135, 0.05981, 0.1191, 0.4547, 0.1191, 0.4415, 0.2572, 0.4422, 0.07022, 0.4581, 0.0713, 0.4574, 0.2572, 0.4574, 0.2572, 0.4581, 0.0713, 0.4739, 0.07026, 0.4739, 0.2573, 0.4339, 0.135, 0.4547, 0.1191, 0.4547, 0.135, 0.4601, 0.5479, 0.454, 0.5626, 0.4393, 0.5479, 0.4581, 0.05872, 0.4581, 0.0713, 0.4422, 0.07022, 0.09554, 0.4769, 0.05398, 0.5184, 0.05398, 0.3314, 0.09554, 0.3937, 0.09554, 0.4353, 0.3865, 0.4769, 0.4281, 0.5184, 0.05398, 0.5184, 0.09554, 0.4769, 0.137, 0.4769, 0.345, 0.4769, 0.4393, 0.5686, 0.2523, 0.5686, 0.2523, 0.3608, 0.4393, 0.5479, 0.3865, 0.3937, 0.4489, 0.3314, 0.4489, 0.5184, 0.4281, 0.5184, 0.3865, 0.4769, 0.3865, 0.4353, 0.2546, 0.2566, 0.2553, 0.06967, 0.4422, 0.07022, 0.09554, 0.3937, 0.05398, 0.3314, 0.4489, 0.3314, 0.3865, 0.3937, 0.345, 0.3937, 0.137, 0.3937, 0.3865, 0.4353, 0.3865, 0.4769, 0.3744, 0.4647, 0.3744, 0.4647, 0.3865, 0.4769, 0.345, 0.4769, 0.137, 0.4769, 0.09554, 0.4769, 0.1077, 0.4647, 0.1077, 0.4647, 0.09554, 0.4769, 0.09554, 0.4353, 0.09554, 0.4353, 0.09554, 0.3937, 0.1077, 0.4059, 0.1077, 0.4059, 0.09554, 0.3937, 0.137, 0.3937, 0.345, 0.3937, 0.3865, 0.3937, 0.3744, 0.4059, 0.3744, 0.4059, 0.3865, 0.3937, 0.3865, 0.4353, 0.869, 0.5994, 0.8396, 0.5873, 0.8274, 0.5579, 0.8274, 0.3499, 0.8396, 0.3206, 0.869, 0.3084, 0.8984, 0.3206, 0.9105, 0.3499, 0.9105, 0.5579, 0.8984, 0.5873, 0.2565, 0.9066, 0.2412, 0.8866, 0.2547, 0.8591, 0.2787, 0.8682, 0.1521, 0.6485, 0.1752, 0.6577, 0.1781, 0.8609, 0.1561, 0.8684, 0.2165, 0.5985, 0.2165, 0.6222, 0.1894, 0.6329, 0.1754, 0.6127, 0.2147, 0.9212, 0.2172, 0.897, 0.2412, 0.8866, 0.2565, 0.9066, 0.2787, 0.8682, 0.2547, 0.8591, 0.2552, 0.6524, 0.2787, 0.643, 0.1767, 0.9029, 0.1931, 0.8861, 0.2172, 0.897, 0.2147, 0.9212, 0.254, 0.6109, 0.2416, 0.628, 0.2165, 0.6222, 0.2165, 0.5985, 0.1561, 0.8684, 0.1781, 0.8609, 0.1931, 0.8861, 0.1767, 0.9029, 0.2787, 0.643, 0.2552, 0.6524, 0.2416, 0.628, 0.254, 0.6109, 0.1754, 0.6127, 0.1894, 0.6329, 0.1752, 0.6577, 0.1521, 0.6485, 0.4424, 0.03858, 0.4582, 0.04234, 0.4538, 0.05445, 0.4413, 0.05437, 0.4281, 0.5184, 0.4489, 0.5343, 0.05398, 0.5343, 0.05398, 0.5184, 0.2553, 0.06967, 0.2553, 0.05377, 0.4413, 0.05437, 0.4422, 0.07022, 0.2553, 0.05377, 0.2554, 0.03731, 0.4424, 0.03858, 0.4413, 0.05437, 0.4281, 0.5184, 0.4489, 0.5184, 0.4489, 0.5343, 0.4393, 0.5686, 0.4393, 0.5479, 0.454, 0.5626, 0.4538, 0.05445, 0.4422, 0.07022, 0.4413, 0.05437, 0.09554, 0.1859, 0.09554, 0.2275, 0.09554, 0.269, 0.05398, 0.3314, 0.05398, 0.1443, 0.3865, 0.1859, 0.345, 0.1859, 0.137, 0.1859, 0.09554, 0.1859, 0.05398, 0.1443, 0.4281, 0.1443, 0.06523, 0.5686, 0.06523, 0.5479, 0.2523, 0.3608, 0.2523, 0.5686, 0.3865, 0.269, 0.3865, 0.2275, 0.3865, 0.1859, 0.4281, 0.1443, 0.4489, 0.1443, 0.4489, 0.3314, 0.2546, 0.2566, 0.06828, 0.06895, 0.2553, 0.06967, 0.09554, 0.269, 0.137, 0.269, 0.345, 0.269, 0.3865, 0.269, 0.4489, 0.3314, 0.05398, 0.3314, 0.3865, 0.2275, 0.3744, 0.1981, 0.3865, 0.1859, 0.3744, 0.1981, 0.345, 0.1859, 0.3865, 0.1859, 0.137, 0.1859, 0.1077, 0.1981, 0.09554, 0.1859, 0.1077, 0.1981, 0.09554, 0.2275, 0.09554, 0.1859, 0.09554, 0.2275, 0.1077, 0.2569, 0.09554, 0.269, 0.1077, 0.2569, 0.137, 0.269, 0.09554, 0.269, 0.345, 0.269, 0.3744, 0.2569, 0.3865, 0.269, 0.3744, 0.2569, 0.3865, 0.2275, 0.3865, 0.269, 0.6995, 0.5994, 0.6701, 0.5873, 0.6579, 0.5579, 0.6579, 0.3499, 0.6701, 0.3206, 0.6995, 0.3084, 0.7289, 0.3206, 0.7411, 0.3499, 0.7411, 0.5579, 0.7289, 0.5873, 0.1942, 0.6278, 0.18, 0.6534, 0.1584, 0.6463, 0.1775, 0.6118, 0.2569, 0.8565, 0.2559, 0.6518, 0.2794, 0.6423, 0.2794, 0.864, 0.214, 0.8898, 0.2422, 0.8809, 0.2586, 0.8996, 0.2152, 0.9171, 0.2176, 0.616, 0.1942, 0.6278, 0.1775, 0.6118, 0.2142, 0.5923, 0.18, 0.6534, 0.1748, 0.854, 0.1525, 0.8598, 0.1584, 0.6463, 0.2416, 0.6254, 0.2176, 0.616, 0.2142, 0.5923, 0.256, 0.605, 0.1865, 0.8785, 0.214, 0.8898, 0.2152, 0.9171, 0.1682, 0.9002, 0.2559, 0.6518, 0.2416, 0.6254, 0.256, 0.605, 0.2794, 0.6423, 0.1748, 0.854, 0.1865, 0.8785, 0.1682, 0.9002, 0.1525, 0.8598, 0.2422, 0.8809, 0.2569, 0.8565, 0.2794, 0.864, 0.2586, 0.8996, 0.06832, 0.03731, 0.06936, 0.05311, 0.05678, 0.0531, 0.05245, 0.04096, 0.4281, 0.1443, 0.05398, 0.1443, 0.05398, 0.1284, 0.4489, 0.1284, 0.2553, 0.06967, 0.06828, 0.06895, 0.06936, 0.05311, 0.2553, 0.05377, 0.2553, 0.05377, 0.06936, 0.05311, 0.06832, 0.03731, 0.2554, 0.03731, 0.4281, 0.1443, 0.4489, 0.1284, 0.4489, 0.1443, 0.06523, 0.5686, 0.05053, 0.5626, 0.06523, 0.5479, 0.05678, 0.0531, 0.06936, 0.05311, 0.06828, 0.06895, 0.4011, 0.1876, 0.4427, 0.1461, 0.4427, 0.3331, 0.4011, 0.2708, 0.4011, 0.2292, 0.1101, 0.1876, 0.06856, 0.1461, 0.4427, 0.1461, 0.4011, 0.1876, 0.3596, 0.1876, 0.1516, 0.1876, 0.04445, 0.5479, 0.04445, 0.3608, 0.2523, 0.3608, 0.06523, 0.5479, 0.1101, 0.2708, 0.04777, 0.3331, 0.04777, 0.1461, 0.06856, 0.1461, 0.1101, 0.1876, 0.1101, 0.2292, 0.2546, 0.2566, 0.06773, 0.2559, 0.06828, 0.06895, 0.4011, 0.2708, 0.4427, 0.3331, 0.04777, 0.3331, 0.1101, 0.2708, 0.1516, 0.2708, 0.3596, 0.2708, 0.1101, 0.2292, 0.1101, 0.1876, 0.1223, 0.1998, 0.1223, 0.1998, 0.1101, 0.1876, 0.1516, 0.1876, 0.3596, 0.1876, 0.4011, 0.1876, 0.3889, 0.1998, 0.3889, 0.1998, 0.4011, 0.1876, 0.4011, 0.2292, 0.4011, 0.2292, 0.4011, 0.2708, 0.3889, 0.2586, 0.3889, 0.2586, 0.4011, 0.2708, 0.3596, 0.2708, 0.1516, 0.2708, 0.1101, 0.2708, 0.1223, 0.2586, 0.1223, 0.2586, 0.1101, 0.2708, 0.1101, 0.2292, 0.67, 0.6087, 0.6406, 0.5966, 0.6285, 0.5673, 0.6285, 0.3592, 0.6406, 0.3299, 0.67, 0.3178, 0.6994, 0.3299, 0.7116, 0.3592, 0.7116, 0.5673, 0.6994, 0.5966, 0.2972, 0.9155, 0.2819, 0.8954, 0.2954, 0.8679, 0.3194, 0.877, 0.1928, 0.6574, 0.2159, 0.6666, 0.2188, 0.8698, 0.1968, 0.8772, 0.2572, 0.6074, 0.2572, 0.6311, 0.2301, 0.6418, 0.2161, 0.6215, 0.2554, 0.9301, 0.2579, 0.9059, 0.2819, 0.8954, 0.2972, 0.9155, 0.3194, 0.877, 0.2954, 0.8679, 0.2959, 0.6613, 0.3194, 0.6519, 0.2174, 0.9118, 0.2338, 0.895, 0.2579, 0.9059, 0.2554, 0.9301, 0.2947, 0.6197, 0.2823, 0.6368, 0.2572, 0.6311, 0.2572, 0.6074, 0.1968, 0.8772, 0.2188, 0.8698, 0.2338, 0.895, 0.2174, 0.9118, 0.3194, 0.6519, 0.2959, 0.6613, 0.2823, 0.6368, 0.2947, 0.6197, 0.2161, 0.6215, 0.2301, 0.6418, 0.2159, 0.6666, 0.1928, 0.6574, 0.03664, 0.06877, 0.0404, 0.05293, 0.05251, 0.05734, 0.05244, 0.06992, 0.06856, 0.1461, 0.04777, 0.1302, 0.4427, 0.1302, 0.4427, 0.1461, 0.06773, 0.2559, 0.05184, 0.2559, 0.05244, 0.06992, 0.06828, 0.06895, 0.05184, 0.2559, 0.03537, 0.2558, 0.03664, 0.06877, 0.05244, 0.06992, 0.06856, 0.1461, 0.04777, 0.1461, 0.04777, 0.1302, 0.04445, 0.5479, 0.06523, 0.5479, 0.05053, 0.5626, 0.05251, 0.05734, 0.06828, 0.06895, 0.05244, 0.06992, 0.4011, 0.4786, 0.4011, 0.437, 0.4011, 0.3955, 0.4427, 0.3331, 0.4427, 0.5202, 0.1101, 0.4786, 0.1516, 0.4786, 0.3596, 0.4786, 0.4011, 0.4786, 0.4427, 0.5202, 0.06856, 0.5202, 0.04445, 0.1738, 0.06523, 0.1738, 0.2523, 0.3608, 0.04445, 0.3608, 0.1101, 0.3955, 0.1101, 0.437, 0.1101, 0.4786, 0.06856, 0.5202, 0.04777, 0.5202, 0.04777, 0.3331, 0.2546, 0.2566, 0.06701, 0.4429, 0.06773, 0.2559, 0.4011, 0.3955, 0.3596, 0.3955, 0.1516, 0.3955, 0.1101, 0.3955, 0.04777, 0.3331, 0.4427, 0.3331, 0.1101, 0.437, 0.1223, 0.4665, 0.1101, 0.4786, 0.1223, 0.4665, 0.1516, 0.4786, 0.1101, 0.4786, 0.3596, 0.4786, 0.3889, 0.4665, 0.4011, 0.4786, 0.3889, 0.4665, 0.4011, 0.437, 0.4011, 0.4786, 0.4011, 0.437, 0.3889, 0.4076, 0.4011, 0.3955, 0.3889, 0.4076, 0.3596, 0.3955, 0.4011, 0.3955, 0.1516, 0.3955, 0.1223, 0.4076, 0.1101, 0.3955, 0.1223, 0.4076, 0.1101, 0.437, 0.1101, 0.3955, 0.7794, 0.5855, 0.75, 0.5734, 0.7378, 0.544, 0.7378, 0.336, 0.75, 0.3067, 0.7794, 0.2945, 0.8088, 0.3067, 0.8209, 0.336, 0.8209, 0.544, 0.8088, 0.5734, 0.2435, 0.608, 0.2687, 0.6446, 0.2451, 0.6547, 0.2306, 0.6296, 0.1482, 0.8737, 0.1406, 0.6527, 0.1631, 0.6593, 0.1708, 0.8636, 0.2122, 0.9211, 0.1725, 0.908, 0.1862, 0.8881, 0.2099, 0.8985, 0.2005, 0.5985, 0.2435, 0.608, 0.2306, 0.6296, 0.2046, 0.6234, 0.2687, 0.6446, 0.2687, 0.8696, 0.2449, 0.8615, 0.2451, 0.6547, 0.1603, 0.617, 0.2005, 0.5985, 0.2046, 0.6234, 0.1771, 0.6343, 0.2474, 0.9039, 0.2122, 0.9211, 0.2099, 0.8985, 0.233, 0.8884, 0.1406, 0.6527, 0.1603, 0.617, 0.1771, 0.6343, 0.1631, 0.6593, 0.2687, 0.8696, 0.2474, 0.9039, 0.233, 0.8884, 0.2449, 0.8615, 0.1725, 0.908, 0.1482, 0.8737, 0.1708, 0.8636, 0.1862, 0.8881, 0.03537, 0.4429, 0.05117, 0.4418, 0.05116, 0.4544, 0.03902, 0.4587, 0.06856, 0.5202, 0.4427, 0.5202, 0.4427, 0.5361, 0.04777, 0.5361, 0.06773, 0.2559, 0.06701, 0.4429, 0.05117, 0.4418, 0.05184, 0.2559, 0.05184, 0.2559, 0.05117, 0.4418, 0.03537, 0.4429, 0.03537, 0.2558, 0.06856, 0.5202, 0.04777, 0.5361, 0.04777, 0.5202, 0.04445, 0.1738, 0.05053, 0.1591, 0.06523, 0.1738, 0.05116, 0.4544, 0.05117, 0.4418, 0.06701, 0.4429, 0.4038, 0.1752, 0.4454, 0.1337, 0.4454, 0.3207, 0.4038, 0.2584, 0.4038, 0.2168, 0.1129, 0.1752, 0.07129, 0.1337, 0.4454, 0.1337, 0.4038, 0.1752, 0.3624, 0.1752, 0.1543, 0.1752, 0.06523, 0.153, 0.2523, 0.153, 0.2523, 0.3608, 0.06523, 0.1738, 0.1129, 0.2584, 0.05051, 0.3207, 0.05051, 0.1337, 0.07129, 0.1337, 0.1129, 0.1752, 0.1129, 0.2168, 0.2546, 0.2566, 0.254, 0.4434, 0.06701, 0.4429, 0.4038, 0.2584, 0.4454, 0.3207, 0.05051, 0.3207, 0.1129, 0.2584, 0.1543, 0.2584, 0.3624, 0.2584, 0.1129, 0.2168, 0.1129, 0.1752, 0.125, 0.1874, 0.125, 0.1874, 0.1129, 0.1752, 0.1543, 0.1752, 0.3624, 0.1752, 0.4038, 0.1752, 0.3917, 0.1874, 0.3917, 0.1874, 0.4038, 0.1752, 0.4038, 0.2168, 0.4038, 0.2168, 0.4038, 0.2584, 0.3917, 0.2462, 0.3917, 0.2462, 0.4038, 0.2584, 0.3624, 0.2584, 0.1543, 0.2584, 0.1129, 0.2584, 0.125, 0.2462, 0.125, 0.2462, 0.1129, 0.2584, 0.1129, 0.2168, 0.706, 0.6119, 0.6766, 0.5997, 0.6644, 0.5704, 0.6644, 0.3624, 0.6766, 0.333, 0.706, 0.3209, 0.7354, 0.333, 0.7476, 0.3624, 0.7476, 0.5704, 0.7354, 0.5997, 0.1894, 0.8847, 0.1727, 0.9007, 0.1535, 0.8662, 0.1751, 0.8591, 0.252, 0.656, 0.2745, 0.6486, 0.2745, 0.8702, 0.251, 0.8607, 0.2091, 0.6227, 0.2103, 0.5954, 0.2537, 0.6129, 0.2373, 0.6316, 0.2127, 0.8965, 0.2093, 0.9202, 0.1727, 0.9007, 0.1894, 0.8847, 0.1751, 0.8591, 0.1535, 0.8662, 0.1477, 0.6527, 0.1699, 0.6585, 0.2368, 0.8871, 0.2511, 0.9075, 0.2093, 0.9202, 0.2127, 0.8965, 0.1817, 0.634, 0.1633, 0.6123, 0.2103, 0.5954, 0.2091, 0.6227, 0.251, 0.8607, 0.2745, 0.8702, 0.2511, 0.9075, 0.2368, 0.8871, 0.1699, 0.6585, 0.1477, 0.6527, 0.1633, 0.6123, 0.1817, 0.634, 0.2373, 0.6316, 0.2537, 0.6129, 0.2745, 0.6486, 0.252, 0.656, 0.06683, 0.4745, 0.051, 0.4708, 0.0554, 0.4587, 0.06798, 0.4587, 0.07129, 0.1337, 0.05051, 0.1178, 0.4454, 0.1178, 0.4454, 0.1337, 0.254, 0.4434, 0.2539, 0.4593, 0.06798, 0.4587, 0.06701, 0.4429, 0.2539, 0.4593, 0.2539, 0.4758, 0.06683, 0.4745, 0.06798, 0.4587, 0.07129, 0.1337, 0.05051, 0.1337, 0.05051, 0.1178, 0.06523, 0.153, 0.06523, 0.1738, 0.05053, 0.1591, 0.0554, 0.4587, 0.06701, 0.4429, 0.06798, 0.4587, 0.7606, 0.7109, 0.7606, 0.794, 0.7191, 0.794, 0.7191, 0.7109, 0.7191, 0.794, 0.7606, 0.794, 0.7606, 0.8148, 0.7191, 0.8148, 0.7606, 0.6375, 0.7606, 0.6583, 0.7191, 0.6583, 0.7191, 0.6375, 0.7682, 0.6851, 0.7621, 0.6704, 0.7474, 0.6643, 0.7474, 0.6228, 0.7682, 0.6228, 0.789, 0.6228, 0.8037, 0.6289, 0.8098, 0.6435, 0.8098, 0.6643, 0.8098, 0.7475, 0.8098, 0.7682, 0.8037, 0.7829, 0.789, 0.789, 0.7682, 0.789, 0.7474, 0.789, 0.7474, 0.7475, 0.7621, 0.7414, 0.7682, 0.7267, 0.7606, 0.7109, 0.7191, 0.7109, 0.7191, 0.6901, 0.7606, 0.6901, 0.7191, 0.8674, 0.7191, 0.8466, 0.7606, 0.8466, 0.7606, 0.8674, 0.8364, 0.7933, 0.8364, 0.8349, 0.7948, 0.8349, 0.7948, 0.7933, 0.8529, 0.7267, 0.859, 0.7414, 0.8737, 0.7475, 0.8737, 0.789, 0.8529, 0.789, 0.8322, 0.789, 0.8175, 0.7829, 0.8114, 0.7682, 0.8114, 0.7475, 0.8114, 0.6643, 0.8114, 0.6435, 0.8175, 0.6289, 0.8322, 0.6228, 0.8529, 0.6228, 0.8737, 0.6228, 0.8737, 0.6643, 0.859, 0.6704, 0.8529, 0.6851, 0.7191, 0.8674, 0.7606, 0.8674, 0.7606, 0.8882, 0.7191, 0.8882, 0.7606, 0.6375, 0.7191, 0.6375, 0.7191, 0.6167, 0.7606, 0.6167, 0.8364, 0.7933, 0.7948, 0.7933, 0.7948, 0.7774, 0.8364, 0.7774, 0.8364, 0.7774, 0.7948, 0.7774, 0.7948, 0.7615, 0.8364, 0.7615, 0.7948, 0.8349, 0.8364, 0.8349, 0.8364, 0.8508, 0.7948, 0.8508, 0.7948, 0.8508, 0.8364, 0.8508, 0.8364, 0.8667, 0.7948, 0.8667, 0.7191, 0.8148, 0.7606, 0.8148, 0.7606, 0.8307, 0.7191, 0.8307, 0.7191, 0.8307, 0.7606, 0.8307, 0.7606, 0.8466, 0.7191, 0.8466, 0.7606, 0.6901, 0.7191, 0.6901, 0.7191, 0.6742, 0.7606, 0.6742, 0.7606, 0.6742, 0.7191, 0.6742, 0.7191, 0.6583, 0.7606, 0.6583])
me_cube_001.materials.append(mat_material_001)
me_cube_001.update()

# ---- objects
ob_trash = bpy.data.objects.new('Trash', me_cube_001)

# ---- transforms, parenting, visibility, modifiers, constraints
ob_trash.location = (0.0, 0.0, 1.0)
_m = ob_trash.modifiers.new('Auto Smooth', 'NODES')
_m.node_group = ng_auto_smooth
_gi = [s.identifier for s in ng_auto_smooth.interface.items_tree if s.item_type == 'SOCKET' and s.in_out == 'INPUT']
_m[_gi[1]] = 1.047  # Angle

# ---- collection membership
col_collection.objects.link(ob_trash)

# ---- scene / render settings (as saved in the file)
scene.frame_start = 1; scene.frame_end = 250; scene.frame_set(0)
scene.render.engine = 'BLENDER_EEVEE_NEXT'
scene.cycles.sampling_pattern = 'TABULATED_SOBOL'
scene.view_settings.view_transform = 'Filmic'
bpy.context.view_layer.update()

# ---- added for rendering (the .blend has no active camera and no usable light): camera, sun
cam_auto = bpy.data.cameras.new('AutoCamera')
cam_auto.lens = 50.0
cam_auto.sensor_width = 36.0
cam_auto.clip_end = 1000.0
ob_auto_camera = bpy.data.objects.new('AutoCamera', cam_auto)
scene.collection.objects.link(ob_auto_camera)
ob_auto_camera.location = (3.69279, -4.43135, 4.20424)
ob_auto_camera.rotation_euler = (1.09748, -7.21219e-08, 0.694738)
scene.camera = ob_auto_camera
light_auto_sun = bpy.data.lights.new('AutoSun', 'SUN')
light_auto_sun.energy = 3.0
light_auto_sun.angle = 0.0523599
ob_auto_sun = bpy.data.objects.new('AutoSun', light_auto_sun)
scene.collection.objects.link(ob_auto_sun)
ob_auto_sun.rotation_euler = (0.872665, 0.174533, 0.523599)
bpy.context.view_layer.update()
